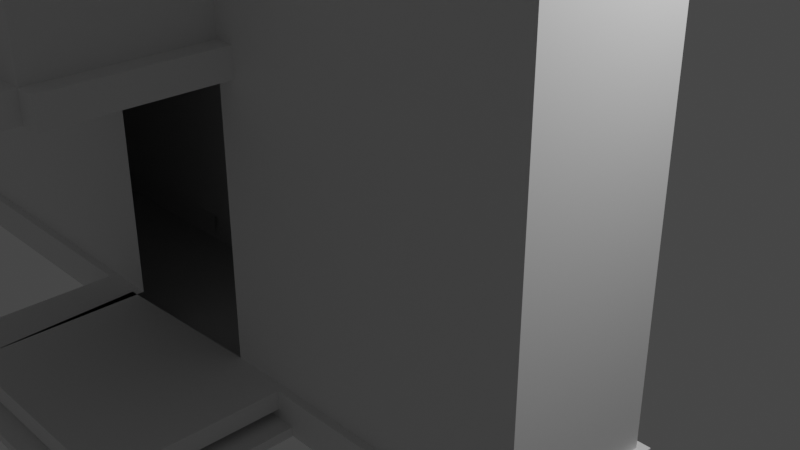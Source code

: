 # Source: pazhohesh.blend  (saved by Blender 3.4.6; exported with 4.5.12 LTS)
import bpy
from mathutils import Matrix  # noqa: F401  (used for matrix-valued properties, if any)

bpy.ops.wm.read_factory_settings(use_empty=True)
scene = bpy.context.scene
scene.name = 'Scene'

# ---- collections
col_collection = bpy.data.collections.new('Collection'); scene.collection.children.link(col_collection)

# ---- materials (node trees are filled in below, after node groups)
mat_material = bpy.data.materials.new('Material')
mat_material.alpha_threshold = 0.0
mat_material.use_transparent_shadow = False
mat_material.roughness = 0.5
mat_material.line_color = (0.0, 0.0, 0.0, 1.0)

# ---- material node trees

# ---- world
world_world = bpy.data.worlds.new('World'); scene.world = world_world
world_world.use_nodes = True; world_world.node_tree.nodes.clear()
_N = world_world.node_tree.nodes; _L = world_world.node_tree.links
n0 = _N.new('ShaderNodeOutputWorld'); n0.name = 'World Output'; n0.location = (300, 300)
n1 = _N.new('ShaderNodeBackground'); n1.name = 'Background'; n1.location = (10, 300)
n1.inputs[0].default_value = (0.05088, 0.05088, 0.05088, 1.0)
_L.new(n1.outputs[0], n0.inputs[0])
n0.is_active_output = True
world_world.color = (0.05088, 0.05088, 0.05088)
world_world.use_sun_shadow = False
world_world.sun_shadow_jitter_overblur = 0.0

# ---- cameras
cam_camera = bpy.data.cameras.new('Camera')
cam_camera.clip_end = 100.0
cam_camera.ortho_scale = 7.314

# ---- lights
light_light = bpy.data.lights.new('Light', 'POINT')
light_light.transmission_factor = 0.0
light_light.energy = 1000.0
light_light.shadow_soft_size = 0.1
light_light.shadow_maximum_resolution = 0.006
light_light.use_absolute_resolution = True

# ---- meshes
me_cube = bpy.data.meshes.new('Cube')
me_cube.from_pydata([(0.9057, 0.9057, 1.0), (1.0, 1.0, -1.0), (0.9057, -0.9057, 1.0), (1.0, -1.0, -1.0), (-1.0, 0.9057, 1.0), (-1.0, 1.0, -1.0), (-1.0, -0.9057, 1.0), (-1.0, -1.0, -1.0), (-2.839, 0.9057, 1.0), (-2.839, 1.0, -1.0), (-2.934, -0.9057, 1.0), (-2.839, -1.0, -1.0), (-4.966, 0.9057, 1.0), (-4.966, 1.0, -1.0), (-4.871, -0.9057, 1.0), (-4.966, -1.0, -1.0), (-7.001, 0.9057, 1.0), (-7.001, 1.0, -1.0), (-7.001, -0.9057, 1.0), (-7.001, -1.0, -1.0), (-8.931, 0.9057, 1.0), (-9.025, 1.0, -1.0), (-8.931, -0.9057, 1.0), (-9.025, -1.0, -1.0), (-2.934, -2.883, 1.0), (-2.839, -2.977, -1.0), (-4.871, -2.883, 1.0), (-4.966, -2.977, -1.0), (1.0, -1.0, 1.0), (-1.0, -1.0, 1.0), (1.0, 1.0, 1.0), (-1.0, 1.0, 1.0), (-2.839, 1.0, 1.0), (-2.839, -1.0, 1.0), (-4.966, 1.0, 1.0), (-4.966, -1.0, 1.0), (-7.001, -1.0, 1.0), (-7.001, 1.0, 1.0), (-9.025, -1.0, 1.0), (-9.025, 1.0, 1.0), (-4.966, -2.977, 1.0), (-2.839, -2.977, 1.0), (-1.0, -0.9057, 15.34), (-1.0, 0.9057, 15.34), (-2.934, -0.9057, 15.34), (-2.839, 0.9057, 15.34), (-4.871, -0.9057, 15.34), (-4.966, 0.9057, 15.34), (-7.001, -0.9057, 15.34), (-7.001, 0.9057, 15.34), (0.9057, -0.9057, 15.34), (0.9057, 0.9057, 15.34), (-8.931, -0.9057, 15.34), (-8.931, 0.9057, 15.34), (-4.871, -2.883, 15.34), (-2.934, -2.883, 15.34), (-4.871, -0.9057, 15.37), (-2.934, -0.9057, 15.37), (-4.871, -2.883, 15.37), (-2.934, -2.883, 15.37), (-1.0, -0.9057, 16.85), (-1.0, 0.9057, 16.85), (-2.934, -0.9057, 16.85), (-2.839, 0.9057, 16.85), (-4.871, -0.9057, 16.85), (-4.966, 0.9057, 16.85), (-7.001, -0.9057, 16.85), (-7.001, 0.9057, 16.85), (0.9057, -0.9057, 16.85), (0.9057, 0.9057, 16.85), (-8.931, -0.9057, 16.85), (-8.931, 0.9057, 16.85), (-4.871, -0.9057, 16.87), (-2.934, -0.9057, 16.87), (-4.871, -2.883, 16.87), (-2.934, -2.883, 16.87), (-4.871, -3.451, 15.34), (-4.871, -3.451, 15.37), (-2.934, -3.451, 15.37), (-4.871, -3.451, 16.87), (-2.934, -3.451, 16.87), (-2.686, -0.9057, 15.37), (-2.686, -2.883, 15.37), (-2.686, -0.9057, 16.87), (-2.686, -2.883, 16.87), (-5.145, -0.9057, 15.37), (-5.145, -2.883, 15.37), (-5.145, -0.9057, 16.87), (-5.145, -2.883, 16.87), (1.0, 1.0, 0.0), (-1.0, -1.0, 0.0), (1.0, -1.0, 0.0), (-1.0, 1.0, 0.0), (-2.839, -1.0, 0.0), (-2.839, 1.0, 0.0), (-4.966, -1.0, 0.0), (-4.966, 1.0, 0.0), (-7.001, -1.0, 0.0), (-7.001, 1.0, 0.0), (-9.025, -1.0, 0.0), (-9.025, 1.0, 0.0), (-2.839, -2.977, 0.0), (-4.966, -2.977, 0.0), (1.0, 1.0, -0.5), (1.0, -1.0, -0.5), (-1.0, 1.0, -0.5), (-2.839, 1.0, -0.5), (-4.966, 1.0, -0.5), (-7.001, 1.0, -0.5), (-9.025, 1.0, -0.5), (-1.0, -1.0, -0.5), (-2.839, -1.0, -0.5), (-4.966, -1.0, -0.5), (-7.001, -1.0, -0.5), (-9.025, -1.0, -0.5), (-2.839, -2.977, -0.5), (-4.966, -2.977, -0.5), (1.0, 1.0, -1.0), (1.0, -1.0, -1.0), (-1.0, 1.0, -1.0), (-2.839, 1.0, -1.0), (-4.966, 1.0, -1.0), (-7.001, 1.0, -1.0), (-9.025, 1.0, -1.0), (-1.0, -1.0, -1.0), (-2.839, -1.0, -1.0), (-4.966, -1.0, -1.0), (-7.001, -1.0, -1.0), (-9.025, -1.0, -1.0), (-2.839, -2.977, -1.0), (-4.966, -2.977, -1.0), (-2.839, -3.226, -0.5), (-4.966, -3.226, -0.5), (-2.839, -3.226, -1.0), (-4.966, -3.226, -1.0), (-4.966, -3.034, 1.0), (-2.839, -3.034, 1.0), (-2.839, -3.034, 0.0), (-4.966, -3.034, 0.0), (-4.966, -1.056, -1.0), (-1.0, -0.9057, 29.24), (-1.0, 0.9057, 29.24), (-2.934, -0.9057, 29.24), (-2.839, 0.9057, 29.24), (-4.871, -0.9057, 29.24), (-4.966, 0.9057, 29.24), (-7.001, -0.9057, 29.24), (-7.001, 0.9057, 29.24), (0.9057, -0.9057, 29.24), (0.9057, 0.9057, 29.24), (-8.931, -0.9057, 29.24), (-8.931, 0.9057, 29.24), (-4.871, -0.9057, 29.27), (-2.934, -0.9057, 29.27), (-4.871, -2.883, 29.27), (-2.934, -2.883, 29.27), (-1.0, -0.9057, 30.35), (-1.0, 0.9057, 30.35), (-2.934, -0.9057, 30.35), (-2.839, 0.9057, 30.35), (-4.871, -0.9057, 30.35), (-4.966, 0.9057, 30.35), (-7.001, -0.9057, 30.35), (-7.001, 0.9057, 30.35), (0.9057, -0.9057, 30.35), (0.9057, 0.9057, 30.35), (-8.931, -0.9057, 30.35), (-8.931, 0.9057, 30.35), (-4.871, -0.9057, 30.38), (-2.934, -0.9057, 30.38), (-4.871, -2.883, 30.38), (-2.934, -2.883, 30.38), (-5.49, -1.0, 0.0), (-5.49, -1.0, 1.0), (-5.49, -2.977, 0.0), (-5.49, -2.977, 1.0), (-5.49, -3.034, 0.0), (-5.49, -3.034, 1.0), (-5.594, -1.0, -1.0), (-5.594, -1.0, -0.5), (-5.594, -2.977, -1.0), (-5.594, -2.977, -0.5), (-5.594, -3.226, -1.0), (-5.594, -3.226, -0.5), (-2.161, -1.0, 0.0), (-2.161, -1.0, 1.0), (-2.161, -2.977, 0.0), (-2.161, -2.977, 1.0), (-2.161, -3.034, 0.0), (-2.161, -3.034, 1.0), (-1.944, -1.0, -1.0), (-1.944, -1.0, -0.5), (-1.944, -2.977, -1.0), (-1.944, -2.977, -0.5), (-1.944, -3.226, -1.0), (-1.944, -3.226, -0.5)], [(126, 139)], [(16, 20, 53, 49), (91, 28, 29, 90), (5, 7, 11, 9), (5, 1, 3, 7), (89, 30, 28, 91), (92, 31, 30, 89), (2, 0, 51, 50), (20, 22, 52, 53), (119, 5, 9, 120), (90, 29, 33, 93), (95, 35, 36, 97), (126, 15, 27, 130), (120, 9, 13, 121), (9, 11, 15, 13), (122, 17, 21, 123), (121, 13, 17, 122), (13, 15, 19, 17), (6, 2, 50, 42), (99, 38, 39, 100), (17, 19, 23, 21), (12, 16, 49, 47), (97, 36, 38, 99), (40, 35, 173, 175), (15, 11, 25, 27), (33, 41, 187, 185), (18, 14, 46, 48), (2, 6, 29, 28), (0, 2, 28, 30), (4, 0, 30, 31), (8, 4, 31, 32), (6, 10, 33, 29), (12, 8, 32, 34), (14, 18, 36, 35), (16, 12, 34, 37), (22, 20, 39, 38), (20, 16, 37, 39), (18, 22, 38, 36), (24, 26, 40, 41), (26, 14, 35, 40), (10, 24, 41, 33), (51, 43, 61, 69), (54, 58, 77, 76), (49, 53, 71, 67), (50, 51, 69, 68), (57, 56, 72, 73), (46, 54, 58, 56), (0, 4, 43, 51), (22, 18, 48, 52), (4, 8, 45, 43), (10, 6, 42, 44), (8, 12, 47, 45), (53, 52, 70, 71), (55, 44, 57, 59), (54, 55, 59, 58), (44, 46, 56, 57), (69, 61, 141, 149), (67, 71, 151, 147), (68, 69, 149, 148), (71, 70, 150, 151), (60, 68, 148, 140), (65, 67, 147, 145), (52, 48, 66, 70), (74, 72, 87, 88), (43, 45, 63, 61), (75, 59, 82, 84), (44, 42, 60, 62), (45, 47, 65, 63), (46, 44, 62, 64), (48, 46, 64, 66), (47, 49, 67, 65), (42, 50, 68, 60), (77, 78, 80, 79), (59, 75, 80, 78), (75, 74, 79, 80), (58, 59, 78, 77), (74, 58, 77, 79), (82, 81, 83, 84), (57, 73, 83, 81), (73, 75, 84, 83), (59, 57, 81, 82), (85, 86, 88, 87), (56, 58, 86, 85), (58, 74, 88, 86), (72, 56, 85, 87), (111, 93, 101, 115), (115, 101, 102, 116), (113, 97, 99, 114), (114, 99, 100, 109), (34, 96, 98, 37), (37, 98, 100, 39), (32, 94, 96, 34), (135, 40, 175, 177), (112, 95, 97, 113), (110, 90, 93, 111), (31, 92, 94, 32), (105, 92, 89, 103), (103, 89, 91, 104), (104, 91, 90, 110), (118, 104, 110, 124), (117, 103, 104, 118), (119, 105, 103, 117), (124, 110, 111, 125), (126, 112, 113, 127), (128, 114, 109, 123), (127, 113, 114, 128), (131, 133, 194, 195), (115, 131, 195, 193), (96, 107, 108, 98), (98, 108, 109, 100), (94, 106, 107, 96), (95, 112, 116, 102), (92, 105, 106, 94), (11, 125, 129, 25), (25, 129, 130, 27), (19, 127, 128, 23), (23, 128, 123, 21), (15, 126, 127, 19), (7, 124, 125, 11), (5, 119, 117, 1), (1, 117, 118, 3), (3, 118, 124, 7), (107, 121, 122, 108), (108, 122, 123, 109), (106, 120, 121, 107), (126, 130, 180, 178), (105, 119, 120, 106), (133, 131, 132, 134), (115, 116, 132, 131), (130, 129, 133, 134), (132, 116, 181, 183), (137, 136, 135, 138), (41, 40, 135, 136), (137, 101, 186, 188), (102, 101, 137, 138), (152, 154, 170, 168), (144, 142, 158, 160), (143, 145, 161, 159), (154, 155, 171, 170), (142, 140, 156, 158), (153, 152, 168, 169), (70, 66, 146, 150), (61, 63, 143, 141), (73, 72, 152, 153), (62, 60, 140, 142), (74, 75, 155, 154), (63, 65, 145, 143), (64, 62, 142, 144), (72, 74, 154, 152), (66, 64, 144, 146), (75, 73, 153, 155), (165, 157, 156, 164), (158, 159, 161, 160), (156, 157, 159, 158), (160, 161, 163, 162), (162, 163, 167, 166), (169, 168, 170, 171), (146, 144, 160, 162), (155, 153, 169, 171), (145, 147, 163, 161), (140, 148, 164, 156), (151, 150, 166, 167), (148, 149, 165, 164), (147, 151, 167, 163), (149, 141, 157, 165), (150, 146, 162, 166), (141, 143, 159, 157), (24, 10, 35, 26), (175, 174, 176, 177), (173, 172, 174, 175), (138, 135, 177, 176), (35, 95, 172, 173), (95, 102, 174, 172), (102, 138, 176, 174), (179, 178, 180, 181), (181, 180, 182, 183), (130, 134, 182, 180), (116, 112, 179, 181), (134, 132, 183, 182), (112, 126, 178, 179), (184, 185, 187, 186), (186, 187, 189, 188), (101, 93, 184, 186), (41, 136, 189, 187), (93, 33, 185, 184), (136, 137, 188, 189), (192, 193, 195, 194), (190, 191, 193, 192), (125, 111, 191, 190), (133, 129, 192, 194), (111, 115, 193, 191), (129, 125, 190, 192)])
_uv = me_cube.uv_layers.new(name='UVMap')
_uv.uv.foreach_set('vector', [0.875, 0.5118, 0.875, 0.5118, 0.875, 0.5118, 0.875, 0.5118, 0.5, 0.75, 0.625, 0.75, 0.625, 1.0, 0.5, 1.0, 0.125, 0.5, 0.125, 0.75, 0.125, 0.75, 0.125, 0.5, 0.125, 0.5, 0.375, 0.5, 0.375, 0.75, 0.125, 0.75, 0.5, 0.5, 0.625, 0.5, 0.625, 0.75, 0.5, 0.75, 0.5, 0.25, 0.625, 0.25, 0.625, 0.5, 0.5, 0.5, 0.6368, 0.7382, 0.6368, 0.5118, 0.6368, 0.5118, 0.6368, 0.7382, 0.875, 0.5118, 0.875, 0.7382, 0.875, 0.7382, 0.875, 0.5118, 0.375, 0.25, 0.375, 0.25, 0.375, 0.25, 0.375, 0.25, 0.5, 1.0, 0.625, 1.0, 0.625, 1.0, 0.5, 1.0, 0.5, 1.0, 0.625, 1.0, 0.625, 1.0, 0.5, 1.0, 0.375, 1.0, 0.375, 1.0, 0.375, 1.0, 0.375, 1.0, 0.375, 0.25, 0.375, 0.25, 0.375, 0.25, 0.375, 0.25, 0.125, 0.5, 0.125, 0.75, 0.125, 0.75, 0.125, 0.5, 0.375, 0.25, 0.375, 0.25, 0.375, 0.25, 0.375, 0.25, 0.375, 0.25, 0.375, 0.25, 0.375, 0.25, 0.375, 0.25, 0.125, 0.5, 0.125, 0.75, 0.125, 0.75, 0.125, 0.5, 0.875, 0.7382, 0.6368, 0.7382, 0.6368, 0.7382, 0.875, 0.7382, 0.5, 0.0, 0.625, 0.0, 0.625, 0.25, 0.5, 0.25, 0.125, 0.5, 0.125, 0.75, 0.125, 0.75, 0.125, 0.5, 0.875, 0.5118, 0.875, 0.5118, 0.875, 0.5118, 0.875, 0.5118, 0.5, 1.0, 0.625, 1.0, 0.625, 1.0, 0.5, 1.0, 0.875, 0.75, 0.875, 0.75, 0.875, 0.75, 0.875, 0.75, 0.125, 0.75, 0.125, 0.75, 0.125, 0.75, 0.125, 0.75, 0.875, 0.75, 0.875, 0.75, 0.875, 0.75, 0.875, 0.75, 0.875, 0.7382, 0.875, 0.75, 0.875, 0.75, 0.875, 0.7382, 0.6368, 0.7382, 0.875, 0.7382, 0.875, 0.75, 0.625, 0.75, 0.6368, 0.5118, 0.6368, 0.7382, 0.625, 0.75, 0.625, 0.5, 0.875, 0.5118, 0.6368, 0.5118, 0.625, 0.5, 0.875, 0.5, 0.875, 0.5118, 0.875, 0.5118, 0.875, 0.5, 0.875, 0.5, 0.875, 0.7382, 0.875, 0.75, 0.875, 0.75, 0.875, 0.75, 0.875, 0.5118, 0.875, 0.5118, 0.875, 0.5, 0.875, 0.5, 0.875, 0.75, 0.875, 0.7382, 0.875, 0.75, 0.875, 0.75, 0.875, 0.5118, 0.875, 0.5118, 0.875, 0.5, 0.875, 0.5, 0.875, 0.7382, 0.875, 0.5118, 0.875, 0.5, 0.875, 0.75, 0.875, 0.5118, 0.875, 0.5118, 0.875, 0.5, 0.875, 0.5, 0.875, 0.7382, 0.875, 0.7382, 0.875, 0.75, 0.875, 0.75, 0.875, 0.75, 0.875, 0.75, 0.875, 0.75, 0.875, 0.75, 0.875, 0.75, 0.875, 0.75, 0.875, 0.75, 0.875, 0.75, 0.875, 0.75, 0.875, 0.75, 0.875, 0.75, 0.875, 0.75, 0.6368, 0.5118, 0.875, 0.5118, 0.875, 0.5118, 0.6368, 0.5118, 0.875, 0.75, 0.875, 0.75, 0.875, 0.75, 0.875, 0.75, 0.875, 0.5118, 0.875, 0.5118, 0.875, 0.5118, 0.875, 0.5118, 0.6368, 0.7382, 0.6368, 0.5118, 0.6368, 0.5118, 0.6368, 0.7382, 0.875, 0.75, 0.875, 0.75, 0.875, 0.75, 0.875, 0.75, 0.875, 0.75, 0.875, 0.75, 0.875, 0.75, 0.875, 0.75, 0.6368, 0.5118, 0.875, 0.5118, 0.875, 0.5118, 0.6368, 0.5118, 0.875, 0.7382, 0.875, 0.7382, 0.875, 0.7382, 0.875, 0.7382, 0.875, 0.5118, 0.875, 0.5118, 0.875, 0.5118, 0.875, 0.5118, 0.875, 0.75, 0.875, 0.7382, 0.875, 0.7382, 0.875, 0.75, 0.875, 0.5118, 0.875, 0.5118, 0.875, 0.5118, 0.875, 0.5118, 0.875, 0.5118, 0.875, 0.7382, 0.875, 0.7382, 0.875, 0.5118, 0.875, 0.75, 0.875, 0.75, 0.875, 0.75, 0.875, 0.75, 0.875, 0.75, 0.875, 0.75, 0.875, 0.75, 0.875, 0.75, 0.875, 0.75, 0.875, 0.75, 0.875, 0.75, 0.875, 0.75, 0.6368, 0.5118, 0.875, 0.5118, 0.875, 0.5118, 0.6368, 0.5118, 0.875, 0.5118, 0.875, 0.5118, 0.875, 0.5118, 0.875, 0.5118, 0.6368, 0.7382, 0.6368, 0.5118, 0.6368, 0.5118, 0.6368, 0.7382, 0.875, 0.5118, 0.875, 0.7382, 0.875, 0.7382, 0.875, 0.5118, 0.875, 0.7382, 0.6368, 0.7382, 0.6368, 0.7382, 0.875, 0.7382, 0.875, 0.5118, 0.875, 0.5118, 0.875, 0.5118, 0.875, 0.5118, 0.875, 0.7382, 0.875, 0.7382, 0.875, 0.7382, 0.875, 0.7382, 0.875, 0.75, 0.875, 0.75, 0.875, 0.75, 0.875, 0.75, 0.875, 0.5118, 0.875, 0.5118, 0.875, 0.5118, 0.875, 0.5118, 0.875, 0.75, 0.875, 0.75, 0.875, 0.75, 0.875, 0.75, 0.875, 0.75, 0.875, 0.7382, 0.875, 0.7382, 0.875, 0.75, 0.875, 0.5118, 0.875, 0.5118, 0.875, 0.5118, 0.875, 0.5118, 0.875, 0.75, 0.875, 0.75, 0.875, 0.75, 0.875, 0.75, 0.875, 0.7382, 0.875, 0.75, 0.875, 0.75, 0.875, 0.7382, 0.875, 0.5118, 0.875, 0.5118, 0.875, 0.5118, 0.875, 0.5118, 0.875, 0.7382, 0.6368, 0.7382, 0.6368, 0.7382, 0.875, 0.7382, 0.875, 0.75, 0.875, 0.75, 0.875, 0.75, 0.875, 0.75, 0.875, 0.75, 0.875, 0.75, 0.875, 0.75, 0.875, 0.75, 0.875, 0.75, 0.875, 0.75, 0.875, 0.75, 0.875, 0.75, 0.875, 0.75, 0.875, 0.75, 0.875, 0.75, 0.875, 0.75, 0.875, 0.75, 0.875, 0.75, 0.875, 0.75, 0.875, 0.75, 0.875, 0.75, 0.875, 0.75, 0.875, 0.75, 0.875, 0.75, 0.875, 0.75, 0.875, 0.75, 0.875, 0.75, 0.875, 0.75, 0.875, 0.75, 0.875, 0.75, 0.875, 0.75, 0.875, 0.75, 0.875, 0.75, 0.875, 0.75, 0.875, 0.75, 0.875, 0.75, 0.875, 0.75, 0.875, 0.75, 0.875, 0.75, 0.875, 0.75, 0.875, 0.75, 0.875, 0.75, 0.875, 0.75, 0.875, 0.75, 0.875, 0.75, 0.875, 0.75, 0.875, 0.75, 0.875, 0.75, 0.875, 0.75, 0.875, 0.75, 0.875, 0.75, 0.875, 0.75, 0.4375, 1.0, 0.5, 1.0, 0.5, 1.0, 0.4375, 1.0, 0.4375, 1.0, 0.5, 1.0, 0.5, 1.0, 0.4375, 1.0, 0.4375, 1.0, 0.5, 1.0, 0.5, 1.0, 0.4375, 1.0, 0.4375, 0.0, 0.5, 0.0, 0.5, 0.25, 0.4375, 0.25, 0.625, 0.25, 0.5, 0.25, 0.5, 0.25, 0.625, 0.25, 0.625, 0.25, 0.5, 0.25, 0.5, 0.25, 0.625, 0.25, 0.625, 0.25, 0.5, 0.25, 0.5, 0.25, 0.625, 0.25, 0.875, 0.75, 0.875, 0.75, 0.875, 0.75, 0.875, 0.75, 0.4375, 1.0, 0.5, 1.0, 0.5, 1.0, 0.4375, 1.0, 0.4375, 1.0, 0.5, 1.0, 0.5, 1.0, 0.4375, 1.0, 0.625, 0.25, 0.5, 0.25, 0.5, 0.25, 0.625, 0.25, 0.4375, 0.25, 0.5, 0.25, 0.5, 0.5, 0.4375, 0.5, 0.4375, 0.5, 0.5, 0.5, 0.5, 0.75, 0.4375, 0.75, 0.4375, 0.75, 0.5, 0.75, 0.5, 1.0, 0.4375, 1.0, 0.375, 0.75, 0.4375, 0.75, 0.4375, 1.0, 0.375, 1.0, 0.375, 0.5, 0.4375, 0.5, 0.4375, 0.75, 0.375, 0.75, 0.375, 0.25, 0.4375, 0.25, 0.4375, 0.5, 0.375, 0.5, 0.375, 1.0, 0.4375, 1.0, 0.4375, 1.0, 0.375, 1.0, 0.375, 1.0, 0.4375, 1.0, 0.4375, 1.0, 0.375, 1.0, 0.375, 0.0, 0.4375, 0.0, 0.4375, 0.25, 0.375, 0.25, 0.375, 1.0, 0.4375, 1.0, 0.4375, 1.0, 0.375, 1.0, 0.4375, 1.0, 0.375, 1.0, 0.375, 1.0, 0.4375, 1.0, 0.4375, 1.0, 0.4375, 1.0, 0.4375, 1.0, 0.4375, 1.0, 0.5, 0.25, 0.4375, 0.25, 0.4375, 0.25, 0.5, 0.25, 0.5, 0.25, 0.4375, 0.25, 0.4375, 0.25, 0.5, 0.25, 0.5, 0.25, 0.4375, 0.25, 0.4375, 0.25, 0.5, 0.25, 0.5, 1.0, 0.4375, 1.0, 0.4375, 1.0, 0.5, 1.0, 0.5, 0.25, 0.4375, 0.25, 0.4375, 0.25, 0.5, 0.25, 0.375, 1.0, 0.375, 1.0, 0.375, 1.0, 0.375, 1.0, 0.375, 1.0, 0.375, 1.0, 0.375, 1.0, 0.375, 1.0, 0.375, 1.0, 0.375, 1.0, 0.375, 1.0, 0.375, 1.0, 0.375, 0.0, 0.375, 0.0, 0.375, 0.25, 0.375, 0.25, 0.375, 1.0, 0.375, 1.0, 0.375, 1.0, 0.375, 1.0, 0.375, 1.0, 0.375, 1.0, 0.375, 1.0, 0.375, 1.0, 0.375, 0.25, 0.375, 0.25, 0.375, 0.5, 0.375, 0.5, 0.375, 0.5, 0.375, 0.5, 0.375, 0.75, 0.375, 0.75, 0.375, 0.75, 0.375, 0.75, 0.375, 1.0, 0.375, 1.0, 0.4375, 0.25, 0.375, 0.25, 0.375, 0.25, 0.4375, 0.25, 0.4375, 0.25, 0.375, 0.25, 0.375, 0.25, 0.4375, 0.25, 0.4375, 0.25, 0.375, 0.25, 0.375, 0.25, 0.4375, 0.25, 0.375, 1.0, 0.375, 1.0, 0.375, 1.0, 0.375, 1.0, 0.4375, 0.25, 0.375, 0.25, 0.375, 0.25, 0.4375, 0.25, 0.375, 1.0, 0.4375, 1.0, 0.4375, 1.0, 0.375, 1.0, 0.4375, 1.0, 0.4375, 1.0, 0.4375, 1.0, 0.4375, 1.0, 0.375, 1.0, 0.375, 1.0, 0.375, 1.0, 0.375, 1.0, 0.4375, 1.0, 0.4375, 1.0, 0.4375, 1.0, 0.4375, 1.0, 0.5, 1.0, 0.625, 1.0, 0.625, 1.0, 0.5, 1.0, 0.875, 0.75, 0.875, 0.75, 0.875, 0.75, 0.875, 0.75, 0.5, 1.0, 0.5, 1.0, 0.5, 1.0, 0.5, 1.0, 0.5, 1.0, 0.5, 1.0, 0.5, 1.0, 0.5, 1.0, 0.875, 0.75, 0.875, 0.75, 0.875, 0.75, 0.875, 0.75, 0.875, 0.75, 0.875, 0.75, 0.875, 0.75, 0.875, 0.75, 0.875, 0.5118, 0.875, 0.5118, 0.875, 0.5118, 0.875, 0.5118, 0.875, 0.75, 0.875, 0.75, 0.875, 0.75, 0.875, 0.75, 0.875, 0.75, 0.875, 0.7382, 0.875, 0.7382, 0.875, 0.75, 0.875, 0.75, 0.875, 0.75, 0.875, 0.75, 0.875, 0.75, 0.875, 0.7382, 0.875, 0.7382, 0.875, 0.7382, 0.875, 0.7382, 0.875, 0.5118, 0.875, 0.5118, 0.875, 0.5118, 0.875, 0.5118, 0.875, 0.75, 0.875, 0.75, 0.875, 0.75, 0.875, 0.75, 0.875, 0.75, 0.875, 0.7382, 0.875, 0.7382, 0.875, 0.75, 0.875, 0.75, 0.875, 0.75, 0.875, 0.75, 0.875, 0.75, 0.875, 0.5118, 0.875, 0.5118, 0.875, 0.5118, 0.875, 0.5118, 0.875, 0.75, 0.875, 0.75, 0.875, 0.75, 0.875, 0.75, 0.875, 0.75, 0.875, 0.75, 0.875, 0.75, 0.875, 0.75, 0.875, 0.7382, 0.875, 0.75, 0.875, 0.75, 0.875, 0.7382, 0.875, 0.75, 0.875, 0.75, 0.875, 0.75, 0.875, 0.75, 0.6368, 0.5118, 0.875, 0.5118, 0.875, 0.7382, 0.6368, 0.7382, 0.875, 0.75, 0.875, 0.5118, 0.875, 0.5118, 0.875, 0.75, 0.875, 0.7382, 0.875, 0.5118, 0.875, 0.5118, 0.875, 0.75, 0.875, 0.75, 0.875, 0.5118, 0.875, 0.5118, 0.875, 0.7382, 0.875, 0.7382, 0.875, 0.5118, 0.875, 0.5118, 0.875, 0.7382, 0.875, 0.75, 0.875, 0.75, 0.875, 0.75, 0.875, 0.75, 0.875, 0.7382, 0.875, 0.75, 0.875, 0.75, 0.875, 0.7382, 0.875, 0.75, 0.875, 0.75, 0.875, 0.75, 0.875, 0.75, 0.875, 0.5118, 0.875, 0.5118, 0.875, 0.5118, 0.875, 0.5118, 0.875, 0.7382, 0.6368, 0.7382, 0.6368, 0.7382, 0.875, 0.7382, 0.875, 0.5118, 0.875, 0.7382, 0.875, 0.7382, 0.875, 0.5118, 0.6368, 0.7382, 0.6368, 0.5118, 0.6368, 0.5118, 0.6368, 0.7382, 0.875, 0.5118, 0.875, 0.5118, 0.875, 0.5118, 0.875, 0.5118, 0.6368, 0.5118, 0.875, 0.5118, 0.875, 0.5118, 0.6368, 0.5118, 0.875, 0.7382, 0.875, 0.7382, 0.875, 0.7382, 0.875, 0.7382, 0.875, 0.5118, 0.875, 0.5118, 0.875, 0.5118, 0.875, 0.5118, 0.875, 0.75, 0.875, 0.75, 0.0, 0.0, 0.875, 0.75, 0.625, 1.0, 0.5, 1.0, 0.5, 1.0, 0.625, 1.0, 0.625, 1.0, 0.5, 1.0, 0.5, 1.0, 0.625, 1.0, 0.5, 1.0, 0.625, 1.0, 0.625, 1.0, 0.5, 1.0, 0.625, 1.0, 0.5, 1.0, 0.5, 1.0, 0.625, 1.0, 0.5, 1.0, 0.5, 1.0, 0.5, 1.0, 0.5, 1.0, 0.5, 1.0, 0.5, 1.0, 0.5, 1.0, 0.5, 1.0, 0.4375, 1.0, 0.375, 1.0, 0.375, 1.0, 0.4375, 1.0, 0.4375, 1.0, 0.375, 1.0, 0.375, 1.0, 0.4375, 1.0, 0.375, 1.0, 0.375, 1.0, 0.375, 1.0, 0.375, 1.0, 0.4375, 1.0, 0.4375, 1.0, 0.4375, 1.0, 0.4375, 1.0, 0.375, 1.0, 0.4375, 1.0, 0.4375, 1.0, 0.375, 1.0, 0.4375, 1.0, 0.375, 1.0, 0.375, 1.0, 0.4375, 1.0, 0.5, 1.0, 0.625, 1.0, 0.625, 1.0, 0.5, 1.0, 0.5, 1.0, 0.625, 1.0, 0.625, 1.0, 0.5, 1.0, 0.5, 1.0, 0.5, 1.0, 0.5, 1.0, 0.5, 1.0, 0.875, 0.75, 0.875, 0.75, 0.875, 0.75, 0.875, 0.75, 0.5, 1.0, 0.625, 1.0, 0.625, 1.0, 0.5, 1.0, 0.625, 1.0, 0.5, 1.0, 0.5, 1.0, 0.625, 1.0, 0.375, 1.0, 0.4375, 1.0, 0.4375, 1.0, 0.375, 1.0, 0.375, 1.0, 0.4375, 1.0, 0.4375, 1.0, 0.375, 1.0, 0.375, 1.0, 0.4375, 1.0, 0.4375, 1.0, 0.375, 1.0, 0.375, 1.0, 0.375, 1.0, 0.375, 1.0, 0.375, 1.0, 0.4375, 1.0, 0.4375, 1.0, 0.4375, 1.0, 0.4375, 1.0, 0.375, 1.0, 0.375, 1.0, 0.375, 1.0, 0.375, 1.0])
me_cube.materials.append(mat_material)
me_cube.use_mirror_vertex_groups = False
me_cube.update()
me_plane = bpy.data.meshes.new('Plane')
me_plane.from_pydata([(-8.2, 5.491, -0.5129), (-6.64, 5.411, -0.6968), (-8.129, 6.642, -0.5772), (-6.569, 6.562, -0.7611), (-8.004, 5.62, -0.5428), (-6.819, 5.559, -0.6824), (-6.765, 6.433, -0.7313), (-7.95, 6.494, -0.5916), (-7.4, 5.589, -0.614), (-7.346, 6.463, -0.6628), (-7.405, 5.45, -0.6067), (-7.334, 6.601, -0.671)], [], [(8, 5, 6, 9), (10, 1, 5, 8), (1, 3, 6, 5), (11, 2, 7, 9), (2, 0, 4, 7), (3, 11, 9, 6), (0, 10, 8, 4), (4, 8, 9, 7)])
_uv = me_plane.uv_layers.new(name='UVMap')
_uv.uv.foreach_set('vector', [0.5074, 0.1202, 0.8798, 0.1202, 0.8798, 0.8798, 0.5074, 0.8798, 0.5098, 0.0, 1.0, 0.0, 0.8798, 0.1202, 0.5074, 0.1202, 1.0, 0.0, 1.0, 1.0, 0.8798, 0.8798, 0.8798, 0.1202, 0.5098, 1.0, 0.0, 1.0, 0.1202, 0.8798, 0.5074, 0.8798, 0.0, 1.0, 0.0, 0.0, 0.1202, 0.1202, 0.1202, 0.8798, 1.0, 1.0, 0.5098, 1.0, 0.5074, 0.8798, 0.8798, 0.8798, 0.0, 0.0, 0.5098, 0.0, 0.5074, 0.1202, 0.1202, 0.1202, 0.1202, 0.1202, 0.5074, 0.1202, 0.5074, 0.8798, 0.1202, 0.8798])
me_plane.update()
me_plane_001 = bpy.data.meshes.new('Plane.001')
me_plane_001.from_pydata([(-12.2, -0.7029, 0.8357), (-10.2, -0.6906, 0.7594), (-12.34, 1.149, 1.24), (-10.34, 1.162, 1.164), (-12.27, 0.2233, 1.038), (-10.27, 0.2356, 0.9617), (-11.2, -0.6967, 0.7976), (-11.34, 1.156, 1.202), (-11.27, 0.2294, 0.9999), (-12.23, -0.2398, 0.9369), (-10.24, -0.2275, 0.8606), (-11.24, -0.2337, 0.8987), (-10.3, 0.6987, 1.063), (-12.3, 0.6864, 1.139), (-11.3, 0.6925, 1.101), (-12.15, -0.2423, 0.933), (-12.12, -0.6248, 0.8495), (-11.21, -0.6192, 0.8146), (-10.29, -0.6136, 0.7796), (-10.39, 0.7012, 1.067), (-10.42, 1.084, 1.15), (-11.33, 1.078, 1.185), (-12.25, 1.072, 1.22), (-12.22, 0.6839, 1.135), (-12.18, 0.2208, 1.034), (-10.32, -0.225, 0.8644), (-10.35, 0.2381, 0.9656), (-12.23, -0.2398, 0.9369), (-12.2, -0.7029, 0.8357), (-11.2, -0.6967, 0.7976), (-10.2, -0.6906, 0.7594), (-10.3, 0.6987, 1.063), (-10.34, 1.162, 1.164), (-11.34, 1.156, 1.202), (-12.34, 1.149, 1.24), (-12.3, 0.6864, 1.139), (-12.27, 0.2233, 1.038), (-10.24, -0.2275, 0.8606), (-10.27, 0.2356, 0.9617), (-5.963, -0.6477, 0.2647), (-3.965, -0.6354, 0.1884), (-6.097, 1.205, 0.6694), (-4.1, 1.217, 0.593), (-6.03, 0.2785, 0.467), (-4.032, 0.2908, 0.3907), (-4.964, -0.6415, 0.2266), (-5.099, 1.211, 0.6312), (-5.031, 0.2847, 0.4289), (-5.996, -0.1846, 0.3659), (-3.999, -0.1723, 0.2896), (-4.998, -0.1784, 0.3277), (-4.066, 0.7539, 0.4919), (-6.064, 0.7416, 0.5682), (-5.065, 0.7477, 0.53), (-5.912, -0.1871, 0.362), (-5.885, -0.5696, 0.2785), (-4.973, -0.564, 0.2436), (-4.055, -0.5584, 0.2085), (-4.15, 0.7564, 0.4957), (-4.178, 1.139, 0.5793), (-5.09, 1.133, 0.6141), (-6.008, 1.128, 0.6492), (-5.98, 0.7391, 0.5643), (-5.946, 0.276, 0.4632), (-4.083, -0.1698, 0.2934), (-4.116, 0.2933, 0.3946), (-5.996, -0.1846, 0.3659), (-5.963, -0.6477, 0.2647), (-4.964, -0.6415, 0.2266), (-3.965, -0.6354, 0.1884), (-4.066, 0.7539, 0.4919), (-4.1, 1.217, 0.593), (-5.099, 1.211, 0.6312), (-6.097, 1.205, 0.6694), (-6.064, 0.7416, 0.5682), (-6.03, 0.2785, 0.467), (-3.999, -0.1723, 0.2896), (-4.032, 0.2908, 0.3907)], [], [(14, 19, 20, 21), (11, 25, 26, 8), (15, 11, 8, 24), (23, 14, 21, 22), (16, 17, 11, 15), (17, 18, 25, 11), (24, 8, 14, 23), (8, 26, 19, 14), (28, 27, 9, 0), (30, 29, 6, 1), (32, 31, 12, 3), (34, 33, 7, 2), (36, 35, 13, 4), (38, 37, 10, 5), (29, 28, 0, 6), (33, 32, 3, 7), (27, 36, 4, 9), (37, 30, 1, 10), (31, 38, 5, 12), (35, 34, 2, 13), (16, 15, 27, 28), (18, 17, 29, 30), (20, 19, 31, 32), (22, 21, 33, 34), (24, 23, 35, 36), (26, 25, 37, 38), (17, 16, 28, 29), (21, 20, 32, 33), (15, 24, 36, 27), (25, 18, 30, 37), (19, 26, 38, 31), (23, 22, 34, 35), (53, 58, 59, 60), (50, 64, 65, 47), (54, 50, 47, 63), (62, 53, 60, 61), (55, 56, 50, 54), (56, 57, 64, 50), (63, 47, 53, 62), (47, 65, 58, 53), (67, 66, 48, 39), (69, 68, 45, 40), (71, 70, 51, 42), (73, 72, 46, 41), (75, 74, 52, 43), (77, 76, 49, 44), (68, 67, 39, 45), (72, 71, 42, 46), (66, 75, 43, 48), (76, 69, 40, 49), (70, 77, 44, 51), (74, 73, 41, 52), (55, 54, 66, 67), (57, 56, 68, 69), (59, 58, 70, 71), (61, 60, 72, 73), (63, 62, 74, 75), (65, 64, 76, 77), (56, 55, 67, 68), (60, 59, 71, 72), (54, 63, 75, 66), (64, 57, 69, 76), (58, 65, 77, 70), (62, 61, 73, 74)])
_uv = me_plane_001.uv_layers.new(name='UVMap')
_uv.uv.foreach_set('vector', [0.5, 0.75, 0.9581, 0.7516, 0.9581, 0.9581, 0.5016, 0.9581, 0.5, 0.25, 0.9581, 0.2516, 0.9581, 0.5016, 0.5, 0.5, 0.0419, 0.2484, 0.5, 0.25, 0.5, 0.5, 0.0419, 0.4984, 0.0419, 0.7484, 0.5, 0.75, 0.5016, 0.9581, 0.0419, 0.9581, 0.0419, 0.04186, 0.4984, 0.04186, 0.5, 0.25, 0.0419, 0.2484, 0.4984, 0.04186, 0.9581, 0.04186, 0.9581, 0.2516, 0.5, 0.25, 0.0419, 0.4984, 0.5, 0.5, 0.5, 0.75, 0.0419, 0.7484, 0.5, 0.5, 0.9581, 0.5016, 0.9581, 0.7516, 0.5, 0.75, 0.0, 0.0, 0.0, 0.25, 0.0, 0.25, 0.0, 0.0, 1.0, 0.0, 0.5, 0.0, 0.5, 0.0, 1.0, 0.0, 1.0, 1.0, 1.0, 0.75, 1.0, 0.75, 1.0, 1.0, 0.0, 1.0, 0.5, 1.0, 0.5, 1.0, 0.0, 1.0, 0.0, 0.5, 0.0, 0.75, 0.0, 0.75, 0.0, 0.5, 1.0, 0.5, 1.0, 0.25, 1.0, 0.25, 1.0, 0.5, 0.5, 0.0, 0.0, 0.0, 0.0, 0.0, 0.5, 0.0, 0.5, 1.0, 1.0, 1.0, 1.0, 1.0, 0.5, 1.0, 0.0, 0.25, 0.0, 0.5, 0.0, 0.5, 0.0, 0.25, 1.0, 0.25, 1.0, 0.0, 1.0, 0.0, 1.0, 0.25, 1.0, 0.75, 1.0, 0.5, 1.0, 0.5, 1.0, 0.75, 0.0, 0.75, 0.0, 1.0, 0.0, 1.0, 0.0, 0.75, 0.0419, 0.04186, 0.0419, 0.2484, 0.0, 0.25, 0.0, 0.0, 0.9581, 0.04186, 0.4984, 0.04186, 0.5, 0.0, 1.0, 0.0, 0.9581, 0.9581, 0.9581, 0.7516, 1.0, 0.75, 1.0, 1.0, 0.0419, 0.9581, 0.5016, 0.9581, 0.5, 1.0, 0.0, 1.0, 0.0419, 0.4984, 0.0419, 0.7484, 0.0, 0.75, 0.0, 0.5, 0.9581, 0.5016, 0.9581, 0.2516, 1.0, 0.25, 1.0, 0.5, 0.4984, 0.04186, 0.0419, 0.04186, 0.0, 0.0, 0.5, 0.0, 0.5016, 0.9581, 0.9581, 0.9581, 1.0, 1.0, 0.5, 1.0, 0.0419, 0.2484, 0.0419, 0.4984, 0.0, 0.5, 0.0, 0.25, 0.9581, 0.2516, 0.9581, 0.04186, 1.0, 0.0, 1.0, 0.25, 0.9581, 0.7516, 0.9581, 0.5016, 1.0, 0.5, 1.0, 0.75, 0.0419, 0.7484, 0.0419, 0.9581, 0.0, 1.0, 0.0, 0.75, 0.5, 0.75, 0.9581, 0.7516, 0.9581, 0.9581, 0.5016, 0.9581, 0.5, 0.25, 0.9581, 0.2516, 0.9581, 0.5016, 0.5, 0.5, 0.0419, 0.2484, 0.5, 0.25, 0.5, 0.5, 0.0419, 0.4984, 0.0419, 0.7484, 0.5, 0.75, 0.5016, 0.9581, 0.0419, 0.9581, 0.0419, 0.04186, 0.4984, 0.04186, 0.5, 0.25, 0.0419, 0.2484, 0.4984, 0.04186, 0.9581, 0.04186, 0.9581, 0.2516, 0.5, 0.25, 0.0419, 0.4984, 0.5, 0.5, 0.5, 0.75, 0.0419, 0.7484, 0.5, 0.5, 0.9581, 0.5016, 0.9581, 0.7516, 0.5, 0.75, 0.0, 0.0, 0.0, 0.25, 0.0, 0.25, 0.0, 0.0, 1.0, 0.0, 0.5, 0.0, 0.5, 0.0, 1.0, 0.0, 1.0, 1.0, 1.0, 0.75, 1.0, 0.75, 1.0, 1.0, 0.0, 1.0, 0.5, 1.0, 0.5, 1.0, 0.0, 1.0, 0.0, 0.5, 0.0, 0.75, 0.0, 0.75, 0.0, 0.5, 1.0, 0.5, 1.0, 0.25, 1.0, 0.25, 1.0, 0.5, 0.5, 0.0, 0.0, 0.0, 0.0, 0.0, 0.5, 0.0, 0.5, 1.0, 1.0, 1.0, 1.0, 1.0, 0.5, 1.0, 0.0, 0.25, 0.0, 0.5, 0.0, 0.5, 0.0, 0.25, 1.0, 0.25, 1.0, 0.0, 1.0, 0.0, 1.0, 0.25, 1.0, 0.75, 1.0, 0.5, 1.0, 0.5, 1.0, 0.75, 0.0, 0.75, 0.0, 1.0, 0.0, 1.0, 0.0, 0.75, 0.0419, 0.04186, 0.0419, 0.2484, 0.0, 0.25, 0.0, 0.0, 0.9581, 0.04186, 0.4984, 0.04186, 0.5, 0.0, 1.0, 0.0, 0.9581, 0.9581, 0.9581, 0.7516, 1.0, 0.75, 1.0, 1.0, 0.0419, 0.9581, 0.5016, 0.9581, 0.5, 1.0, 0.0, 1.0, 0.0419, 0.4984, 0.0419, 0.7484, 0.0, 0.75, 0.0, 0.5, 0.9581, 0.5016, 0.9581, 0.2516, 1.0, 0.25, 1.0, 0.5, 0.4984, 0.04186, 0.0419, 0.04186, 0.0, 0.0, 0.5, 0.0, 0.5016, 0.9581, 0.9581, 0.9581, 1.0, 1.0, 0.5, 1.0, 0.0419, 0.2484, 0.0419, 0.4984, 0.0, 0.5, 0.0, 0.25, 0.9581, 0.2516, 0.9581, 0.04186, 1.0, 0.0, 1.0, 0.25, 0.9581, 0.7516, 0.9581, 0.5016, 1.0, 0.5, 1.0, 0.75, 0.0419, 0.7484, 0.0419, 0.9581, 0.0, 1.0, 0.0, 0.75])
me_plane_001.update()

# ---- objects
ob_cube = bpy.data.objects.new('Cube', me_cube)
ob_light = bpy.data.objects.new('Light', light_light)
ob_camera = bpy.data.objects.new('Camera', cam_camera)
ob_plane = bpy.data.objects.new('Plane', me_plane)
ob_plane_001 = bpy.data.objects.new('Plane.001', me_plane_001)

# ---- transforms, parenting, visibility, modifiers, constraints
ob_cube.location = (1.813, -0.3776, -1.848)
ob_cube.scale = (1.0, 1.0, 0.2219)
ob_cube.lock_rotations_4d = False
ob_cube.empty_display_type = 'ARROWS'
ob_cube.lineart.crease_threshold = 0.0
ob_light.location = (4.076, 1.005, 5.904)
ob_light.rotation_euler = (0.6503, 0.05522, 1.866)
ob_light.lock_rotations_4d = False
ob_light.empty_display_type = 'ARROWS'
ob_light.color = (0.0, 0.0, 0.0, 0.0)
ob_light.lineart.crease_threshold = 0.0
ob_camera.location = (7.359, -6.926, 4.958)
ob_camera.rotation_euler = (1.109, 0.0, 0.8149)
ob_camera.lock_rotations_4d = False
ob_camera.empty_display_type = 'ARROWS'
ob_camera.color = (0.0, 0.0, 0.0, 0.0)
ob_camera.display_type = 'WIRE'
ob_camera.lineart.crease_threshold = 0.0
ob_plane.location = (5.516, -1.263, -2.159)
ob_plane.rotation_euler = (1.53, -0.06039, -0.1649)
ob_plane_001.location = (6.24, -0.7784, 0.443)
ob_plane_001.rotation_euler = (1.425, -0.008844, -0.244)
ob_plane_001.scale = (1.028, 3.511, 1.219)

# ---- collection membership
col_collection.objects.link(ob_cube)
col_collection.objects.link(ob_light)
col_collection.objects.link(ob_camera)
col_collection.objects.link(ob_plane)
col_collection.objects.link(ob_plane_001)

# ---- scene / render settings (as saved in the file)
scene.camera = ob_camera
scene.frame_start = 1; scene.frame_end = 250; scene.frame_set(0)
scene.render.engine = 'BLENDER_EEVEE_NEXT'
scene.cycles.sampling_pattern = 'TABULATED_SOBOL'
scene.cycles.use_light_tree = False
scene.view_settings.view_transform = 'Filmic'
bpy.context.view_layer.update()
